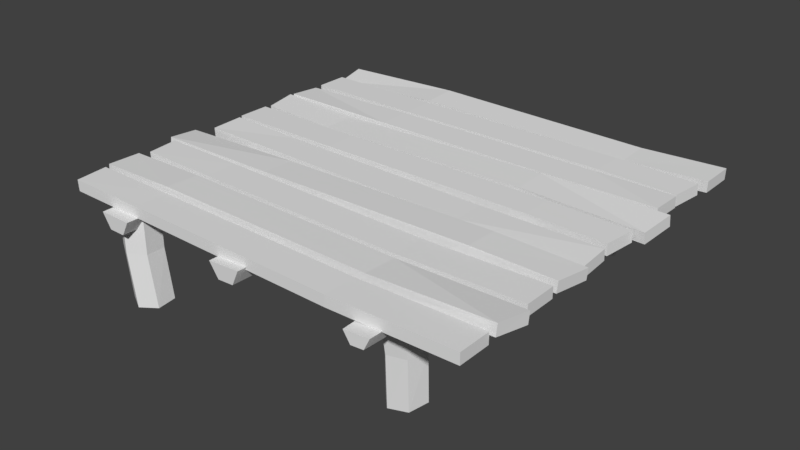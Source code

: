 # Source: house_floor.blend  (saved by Blender 2.79.0; exported with 4.5.12 LTS)
import bpy
from mathutils import Matrix  # noqa: F401  (used for matrix-valued properties, if any)

bpy.ops.wm.read_factory_settings(use_empty=True)
scene = bpy.context.scene
scene.name = 'Scene'

# ---- collections
col_collection_1 = bpy.data.collections.new('Collection 1'); scene.collection.children.link(col_collection_1)

# ---- materials (node trees are filled in below, after node groups)
mat_material = bpy.data.materials.new('Material')
mat_material.alpha_threshold = 0.0
mat_material.use_transparent_shadow = False
mat_material.roughness = 0.5
mat_material.line_color = (0.0, 0.0, 0.0, 1.0)

# ---- material node trees

# ---- world
world_world = bpy.data.worlds.new('World'); scene.world = world_world
world_world.color = (0.05088, 0.05088, 0.05088)
world_world.use_sun_shadow = False
world_world.sun_shadow_jitter_overblur = 0.0
world_world.cycles.sampling_method = 'MANUAL'

# ---- meshes
me_cube = bpy.data.meshes.new('Cube')
me_cube.from_pydata([(0.6105, -2.831, 9.563), (0.6105, -4.067, 9.563), (-0.6194, -4.082, 9.792), (-0.6308, -2.855, 9.778), (0.6105, -2.831, 10.8), (0.6105, -4.067, 10.8), (-0.6214, -4.084, 11.03), (-0.6327, -2.856, 11.01), (-0.3888, -2.826, 9.625), (-0.3888, -4.062, 9.625), (-0.3888, -2.826, 10.86), (-0.3888, -4.062, 10.86), (0.2532, -2.919, 9.481), (0.2532, -4.155, 9.481), (0.2532, -2.919, 10.72), (0.2532, -4.155, 10.72), (-0.661, -2.781, 9.723), (-0.6736, -1.518, 9.226), (0.623, -1.306, 9.483), (0.6074, -2.573, 9.653), (-0.6613, -2.727, 11.0), (-0.6739, -1.463, 10.5), (0.6256, -1.292, 10.76), (0.61, -2.559, 10.93), (0.3713, -2.646, 9.94), (0.3703, -1.363, 9.795), (0.371, -2.63, 11.22), (0.37, -1.347, 11.08), (-0.2957, -2.635, 9.566), (-0.2967, -1.352, 9.422), (-0.296, -2.619, 10.85), (-0.297, -1.336, 10.7), (-0.6238, 0.1488, 11.0), (-0.6244, -1.086, 10.88), (0.611, -1.303, 10.58), (0.6101, -0.07008, 10.85), (-0.6227, 0.1625, 9.767), (-0.6233, -1.073, 9.641), (0.6111, -1.272, 9.347), (0.6101, -0.03996, 9.622), (-0.3888, 0.09673, 9.625), (-0.3888, -1.139, 9.625), (-0.3888, 0.09673, 10.86), (-0.3888, -1.139, 10.86), (0.2532, 0.003346, 9.481), (0.2532, -1.233, 9.481), (0.2532, 0.003346, 10.72), (0.2532, -1.233, 10.72), (0.6105, -5.841, 9.563), (0.6105, -7.077, 9.563), (-0.6194, -7.091, 9.792), (-0.6308, -5.864, 9.778), (0.6105, -5.841, 10.8), (0.6105, -7.077, 10.8), (-0.6214, -7.093, 11.03), (-0.6327, -5.865, 11.01), (-0.3888, -5.835, 9.625), (-0.3888, -7.071, 9.625), (-0.3888, -5.835, 10.86), (-0.3888, -7.071, 10.86), (0.2532, -5.929, 9.481), (0.2532, -7.164, 9.481), (0.2532, -5.929, 10.72), (0.2532, -7.164, 10.72), (0.6214, -5.744, 10.28), (0.634, -4.481, 9.783), (-0.651, -4.312, 9.514), (-0.6489, -5.595, 9.619), (0.6218, -5.69, 11.55), (0.6343, -4.426, 11.06), (-0.6495, -4.3, 10.8), (-0.6474, -5.583, 10.9), (-0.404, -5.661, 9.94), (-0.403, -4.378, 9.795), (-0.4037, -5.645, 11.22), (-0.4027, -4.362, 11.08), (0.263, -5.65, 9.566), (0.264, -4.367, 9.422), (0.2633, -5.634, 10.85), (0.2643, -4.351, 10.7), (-0.6312, 1.579, 10.95), (-0.6312, 0.3426, 10.95), (0.5987, 0.3277, 10.72), (0.6101, 1.555, 10.73), (-0.6312, 1.579, 9.711), (-0.6312, 0.3426, 9.711), (0.6007, 0.3264, 9.484), (0.612, 1.554, 9.498), (0.3681, 1.584, 10.89), (0.3681, 0.3482, 10.89), (0.3681, 1.584, 9.649), (0.3681, 0.3482, 9.649), (-0.2739, 1.491, 11.03), (-0.2739, 0.2548, 11.03), (-0.2739, 1.491, 9.792), (-0.2739, 0.2548, 9.792), (0.6403, 1.629, 10.79), (0.6529, 2.892, 11.28), (-0.6437, 3.104, 11.03), (-0.6281, 1.837, 10.86), (0.6406, 1.683, 9.513), (0.6532, 2.946, 10.01), (-0.6463, 3.118, 9.747), (-0.6307, 1.851, 9.577), (-0.392, 1.764, 10.57), (-0.3911, 3.047, 10.71), (-0.3917, 1.78, 9.287), (-0.3908, 3.063, 9.432), (0.275, 1.775, 10.94), (0.276, 3.058, 11.09), (0.2753, 1.791, 9.66), (0.2763, 3.074, 9.805), (0.6031, 4.559, 9.508), (0.6037, 3.324, 9.634), (-0.6318, 3.107, 9.93), (-0.6308, 4.34, 9.655), (0.6019, 4.572, 10.74), (0.6026, 3.337, 10.87), (-0.6318, 3.137, 11.16), (-0.6308, 4.37, 10.89), (0.3681, 4.507, 10.89), (0.3681, 3.271, 10.89), (0.3681, 4.507, 9.649), (0.3681, 3.271, 9.649), (-0.2739, 4.413, 11.03), (-0.2739, 3.177, 11.03), (-0.2739, 4.413, 9.792), (-0.2739, 3.177, 9.792), (-0.6312, 5.924, 10.95), (-0.6312, 4.688, 10.95), (0.5987, 4.673, 10.72), (0.6101, 5.9, 10.73), (-0.6312, 5.924, 9.711), (-0.6312, 4.688, 9.711), (0.6007, 4.672, 9.484), (0.612, 5.899, 9.498), (0.3681, 5.929, 10.89), (0.3681, 4.693, 10.89), (0.3681, 5.929, 9.649), (0.3681, 4.693, 9.649), (-0.2739, 5.836, 11.03), (-0.2739, 4.6, 11.03), (-0.2739, 5.836, 9.792), (-0.2739, 4.6, 9.792), (-0.6421, 6.02, 10.23), (-0.6547, 7.284, 10.73), (0.6302, 7.453, 11.0), (0.6281, 6.169, 10.89), (-0.6425, 6.075, 8.955), (-0.655, 7.338, 9.453), (0.6288, 7.465, 9.714), (0.6267, 6.181, 9.608), (0.3833, 6.104, 10.57), (0.3823, 7.387, 10.71), (0.383, 6.119, 9.287), (0.382, 7.403, 9.432), (-0.2838, 6.115, 10.94), (-0.2847, 7.398, 11.09), (-0.2841, 6.13, 9.66), (-0.285, 7.414, 9.805), (-0.4685, 3.45, 9.574), (-0.3699, 3.434, 9.58), (-0.4815, -7.49, 9.658), (-0.4752, 1.672, 9.7), (-0.457, -7.481, 8.022), (-0.4507, 1.681, 8.064), (-0.4081, -7.489, 8.025), (-0.4018, 1.673, 8.067), (-0.3837, -7.506, 9.665), (-0.3774, 1.656, 9.707), (-0.3748, 2.866, 9.668), (-0.4035, 2.885, 7.74), (-0.4898, 2.884, 9.66), (-0.461, 2.895, 7.736), (-0.3945, 3.45, 7.926), (-0.4438, 3.459, 7.923), (-0.4323, 7.859, 8.51), (-0.4508, 7.853, 9.745), (-0.3954, 7.853, 8.513), (-0.377, 7.841, 9.75), (0.4203, -3.21, 9.562), (0.3219, -3.233, 9.303), (0.4068, 7.729, 9.863), (0.4225, -1.431, 9.735), (0.3853, 7.714, 8.164), (0.401, -1.445, 8.037), (0.3365, 7.703, 8.036), (0.3522, -1.456, 7.909), (0.3093, 7.706, 9.606), (0.325, -1.453, 9.479), (0.3253, -2.663, 9.413), (0.3574, -2.667, 7.567), (0.44, -2.637, 9.715), (0.4148, -2.654, 7.718), (0.3494, -3.236, 7.719), (0.3986, -3.225, 7.848), (0.3967, -7.629, 8.33), (0.413, -7.619, 9.612), (0.3599, -7.638, 8.233), (0.3393, -7.635, 9.419), (0.02221, 3.462, 9.562), (-0.0762, 3.485, 9.303), (0.00867, -7.476, 9.863), (0.02437, 1.683, 9.735), (-0.01283, -7.462, 8.164), (0.002871, 1.697, 8.037), (-0.0616, -7.451, 8.036), (-0.0459, 1.708, 7.909), (-0.08887, -7.454, 9.606), (-0.07317, 1.705, 9.479), (-0.07278, 2.915, 9.413), (-0.04071, 2.919, 7.567), (0.04193, 2.889, 9.715), (0.01665, 2.906, 7.718), (-0.04868, 3.488, 7.719), (0.0005237, 3.477, 7.848), (-0.009544, 7.518, 8.276), (0.006776, 7.651, 9.493), (-0.04631, 7.484, 8.211), (-0.06675, 7.583, 9.362), (-0.379, -6.026, -0.5615), (-0.4276, -5.692, -0.4618), (-0.4398, -5.758, 5.25), (-0.4398, -5.758, 9.517), (-0.392, -6.111, 5.25), (-0.392, -6.111, 9.517), (-0.392, -6.817, 5.25), (-0.392, -6.817, 9.517), (-0.4398, -7.171, 5.25), (-0.4398, -7.171, 9.517), (-0.4876, -6.817, 5.25), (-0.4876, -6.817, 9.517), (-0.4876, -6.111, 5.25), (-0.4876, -6.111, 9.517), (-0.3774, -6.73, -0.7433), (-0.4244, -7.1, -0.8255), (-0.473, -6.766, -0.7258), (-0.4746, -6.062, -0.544), (-0.4553, 6.736, -0.621), (-0.4755, 6.08, -0.5214), (-0.4691, 5.932, 5.19), (-0.4691, 5.932, 9.457), (-0.4472, 6.581, 5.19), (-0.4472, 6.581, 9.457), (-0.3923, 6.663, 5.19), (-0.3923, 6.663, 9.457), (-0.3594, 6.096, 5.19), (-0.3594, 6.096, 9.457), (-0.3812, 5.448, 5.19), (-0.3812, 5.448, 9.457), (-0.4361, 5.366, 5.19), (-0.4361, 5.366, 9.457), (-0.4008, 6.838, -0.8029), (-0.3667, 6.283, -0.885), (-0.3869, 5.627, -0.7853), (-0.4414, 5.525, -0.6035), (0.3721, 4.906, 9.7), (0.3185, 5.074, 9.689), (0.3092, 5.371, 4.036), (0.3066, 5.479, -0.2174), (0.3633, 5.226, 3.952), (0.3606, 5.334, -0.3013), (0.4002, 5.751, 4.039), (0.3975, 5.859, -0.2145), (0.3831, 6.42, 4.21), (0.3804, 6.528, -0.04372), (0.329, 6.565, 4.294), (0.3264, 6.673, 0.04019), (0.2921, 6.04, 4.207), (0.2895, 6.148, -0.04665), (0.4102, 5.411, 9.963), (0.3946, 6.083, 10.22), (0.3409, 6.251, 10.2), (0.3029, 5.747, 9.941), (0.3427, -5.897, -1.279), (0.3961, -5.729, -1.081), (0.4002, -5.858, 4.638), (0.3991, -6.069, 8.857), (0.3463, -6.011, 4.548), (0.3452, -6.221, 8.767), (0.3088, -5.497, 4.767), (0.3077, -5.707, 8.987), (0.3253, -4.83, 5.077), (0.3242, -5.041, 9.296), (0.3791, -4.678, 5.167), (0.378, -4.888, 9.386), (0.4166, -5.192, 4.948), (0.4155, -5.402, 9.167), (0.3043, -5.39, -1.247), (0.3193, -4.714, -1.017), (0.3727, -4.546, -0.8188), (0.4111, -5.053, -0.8508)], [], [(8, 9, 2, 3), (10, 7, 6, 11), (0, 4, 5, 1), (9, 11, 6, 2), (2, 6, 7, 3), (10, 8, 3, 7), (14, 12, 8, 10), (13, 15, 11, 9), (14, 10, 11, 15), (12, 13, 9, 8), (0, 1, 13, 12), (4, 14, 15, 5), (1, 5, 15, 13), (4, 0, 12, 14), (24, 25, 18, 19), (26, 23, 22, 27), (16, 20, 21, 17), (25, 27, 22, 18), (18, 22, 23, 19), (26, 24, 19, 23), (30, 28, 24, 26), (29, 31, 27, 25), (30, 26, 27, 31), (28, 29, 25, 24), (16, 17, 29, 28), (20, 30, 31, 21), (17, 21, 31, 29), (20, 16, 28, 30), (37, 33, 32, 36), (42, 32, 33, 43), (40, 41, 37, 36), (41, 43, 33, 37), (42, 40, 36, 32), (39, 35, 34, 38), (46, 44, 40, 42), (45, 47, 43, 41), (46, 42, 43, 47), (44, 45, 41, 40), (39, 38, 45, 44), (35, 46, 47, 34), (38, 34, 47, 45), (35, 39, 44, 46), (56, 57, 50, 51), (58, 55, 54, 59), (48, 52, 53, 49), (57, 59, 54, 50), (50, 54, 55, 51), (58, 56, 51, 55), (62, 60, 56, 58), (61, 63, 59, 57), (62, 58, 59, 63), (60, 61, 57, 56), (48, 49, 61, 60), (52, 62, 63, 53), (49, 53, 63, 61), (52, 48, 60, 62), (72, 67, 66, 73), (74, 75, 70, 71), (64, 65, 69, 68), (73, 66, 70, 75), (66, 67, 71, 70), (74, 71, 67, 72), (78, 74, 72, 76), (77, 73, 75, 79), (78, 79, 75, 74), (76, 72, 73, 77), (64, 76, 77, 65), (68, 69, 79, 78), (65, 77, 79, 69), (68, 78, 76, 64), (88, 89, 82, 83), (90, 87, 86, 91), (80, 84, 85, 81), (89, 91, 86, 82), (82, 86, 87, 83), (90, 88, 83, 87), (94, 92, 88, 90), (93, 95, 91, 89), (94, 90, 91, 95), (92, 93, 89, 88), (80, 81, 93, 92), (84, 94, 95, 85), (81, 85, 95, 93), (84, 80, 92, 94), (104, 105, 98, 99), (106, 103, 102, 107), (96, 100, 101, 97), (105, 107, 102, 98), (98, 102, 103, 99), (106, 104, 99, 103), (110, 108, 104, 106), (109, 111, 107, 105), (110, 106, 107, 111), (108, 109, 105, 104), (96, 97, 109, 108), (100, 110, 111, 101), (97, 101, 111, 109), (100, 96, 108, 110), (117, 113, 112, 116), (122, 112, 113, 123), (120, 121, 117, 116), (121, 123, 113, 117), (122, 120, 116, 112), (119, 115, 114, 118), (126, 124, 120, 122), (125, 127, 123, 121), (126, 122, 123, 127), (124, 125, 121, 120), (119, 118, 125, 124), (115, 126, 127, 114), (118, 114, 127, 125), (115, 119, 124, 126), (136, 137, 130, 131), (138, 135, 134, 139), (128, 132, 133, 129), (137, 139, 134, 130), (130, 134, 135, 131), (138, 136, 131, 135), (142, 140, 136, 138), (141, 143, 139, 137), (142, 138, 139, 143), (140, 141, 137, 136), (128, 129, 141, 140), (132, 142, 143, 133), (129, 133, 143, 141), (132, 128, 140, 142), (152, 147, 146, 153), (154, 155, 150, 151), (144, 145, 149, 148), (153, 146, 150, 155), (146, 147, 151, 150), (154, 151, 147, 152), (158, 154, 152, 156), (157, 153, 155, 159), (158, 159, 155, 154), (156, 152, 153, 157), (144, 156, 157, 145), (148, 149, 159, 158), (145, 157, 159, 149), (148, 158, 156, 144), (160, 161, 179, 177), (171, 173, 175, 174), (162, 163, 165, 164), (180, 181, 199, 197), (170, 171, 174, 161), (164, 165, 167, 166), (161, 174, 178, 179), (168, 162, 164, 166), (166, 167, 169, 168), (176, 177, 179, 178), (167, 165, 173, 171), (163, 169, 170, 172), (165, 163, 172, 173), (175, 160, 177, 176), (169, 167, 171, 170), (174, 175, 176, 178), (172, 170, 161, 160), (173, 172, 160, 175), (162, 168, 169, 163), (191, 193, 195, 194), (182, 183, 185, 184), (190, 191, 194, 181), (184, 185, 187, 186), (181, 194, 198, 199), (188, 182, 184, 186), (186, 187, 189, 188), (196, 197, 199, 198), (187, 185, 193, 191), (183, 189, 190, 192), (185, 183, 192, 193), (195, 180, 197, 196), (189, 187, 191, 190), (194, 195, 196, 198), (192, 190, 181, 180), (193, 192, 180, 195), (182, 188, 189, 183), (200, 217, 219, 201), (211, 214, 215, 213), (202, 204, 205, 203), (210, 201, 214, 211), (204, 206, 207, 205), (201, 219, 218, 214), (208, 206, 204, 202), (206, 208, 209, 207), (207, 211, 213, 205), (203, 212, 210, 209), (205, 213, 212, 203), (215, 216, 217, 200), (209, 210, 211, 207), (214, 218, 216, 215), (212, 200, 201, 210), (213, 215, 200, 212), (202, 203, 209, 208), (242, 243, 245, 244), (230, 232, 237, 236), (222, 223, 225, 224), (246, 248, 254, 253), (232, 222, 221, 237), (224, 225, 227, 226), (240, 241, 243, 242), (228, 230, 236, 235), (226, 227, 229, 228), (248, 250, 255, 254), (226, 228, 235, 234), (228, 229, 231, 230), (225, 223, 233, 231, 229, 227), (221, 220, 234, 235, 236, 237), (230, 231, 233, 232), (250, 240, 239, 255), (222, 224, 220, 221), (232, 233, 223, 222), (224, 226, 234, 220), (244, 245, 247, 246), (244, 246, 253, 252), (246, 247, 249, 248), (243, 241, 251, 249, 247, 245), (239, 238, 252, 253, 254, 255), (248, 249, 251, 250), (240, 242, 238, 239), (250, 251, 241, 240), (242, 244, 252, 238), (260, 261, 263, 262), (264, 266, 272, 271), (258, 259, 261, 260), (266, 268, 273, 272), (268, 258, 257, 273), (262, 263, 265, 264), (262, 264, 271, 270), (264, 265, 267, 266), (261, 259, 269, 267, 265, 263), (257, 256, 270, 271, 272, 273), (266, 267, 269, 268), (258, 260, 256, 257), (268, 269, 259, 258), (260, 262, 270, 256), (278, 279, 281, 280), (282, 284, 290, 289), (276, 277, 279, 278), (284, 286, 291, 290), (286, 276, 275, 291), (280, 281, 283, 282), (280, 282, 289, 288), (282, 283, 285, 284), (279, 277, 287, 285, 283, 281), (275, 274, 288, 289, 290, 291), (284, 285, 287, 286), (276, 278, 274, 275), (286, 287, 277, 276), (278, 280, 288, 274), (216, 218, 219, 217)])
me_cube.materials.append(mat_material)
me_cube.use_remesh_preserve_volume = False
me_cube.use_remesh_preserve_attributes = False
me_cube.use_mirror_vertex_groups = False
me_cube.update()

# ---- objects
ob_phase_1 = bpy.data.objects.new('phase_1', me_cube)

# ---- transforms, parenting, visibility, modifiers, constraints
ob_phase_1.location = (0.0, 0.0, 0.0)
ob_phase_1.scale = (4.436, 0.3468, 0.1148)
ob_phase_1.lock_rotations_4d = False
ob_phase_1.empty_display_type = 'ARROWS'
ob_phase_1.lineart.crease_threshold = 0.0

# ---- collection membership
col_collection_1.objects.link(ob_phase_1)

# ---- scene / render settings (as saved in the file)
scene.frame_start = 1; scene.frame_end = 250; scene.frame_set(1)
scene.render.engine = 'BLENDER_EEVEE_NEXT'
scene.render.resolution_percentage = 50
scene.render.dither_intensity = 0.0
scene.cycles.use_denoising = False
scene.cycles.samples = 128
scene.cycles.sampling_pattern = 'TABULATED_SOBOL'
scene.cycles.use_adaptive_sampling = False
scene.cycles.use_light_tree = False
scene.cycles.blur_glossy = 0.0
scene.cycles.sample_clamp_indirect = 0.0
scene.view_settings.view_transform = 'Standard'
bpy.context.view_layer.update()

# ---- added for rendering (the .blend has no active camera and no usable light): camera, sun
cam_auto = bpy.data.cameras.new('AutoCamera')
cam_auto.lens = 50.0
cam_auto.sensor_width = 36.0
cam_auto.clip_end = 1000.0
ob_auto_camera = bpy.data.objects.new('AutoCamera', cam_auto)
scene.collection.objects.link(ob_auto_camera)
ob_auto_camera.location = (7.45377, -8.96124, 6.58974)
ob_auto_camera.rotation_euler = (1.09748, -7.21219e-08, 0.694738)
scene.camera = ob_auto_camera
light_auto_sun = bpy.data.lights.new('AutoSun', 'SUN')
light_auto_sun.energy = 3.0
light_auto_sun.angle = 0.0523599
ob_auto_sun = bpy.data.objects.new('AutoSun', light_auto_sun)
scene.collection.objects.link(ob_auto_sun)
ob_auto_sun.rotation_euler = (0.872665, 0.174533, 0.523599)
bpy.context.view_layer.update()
